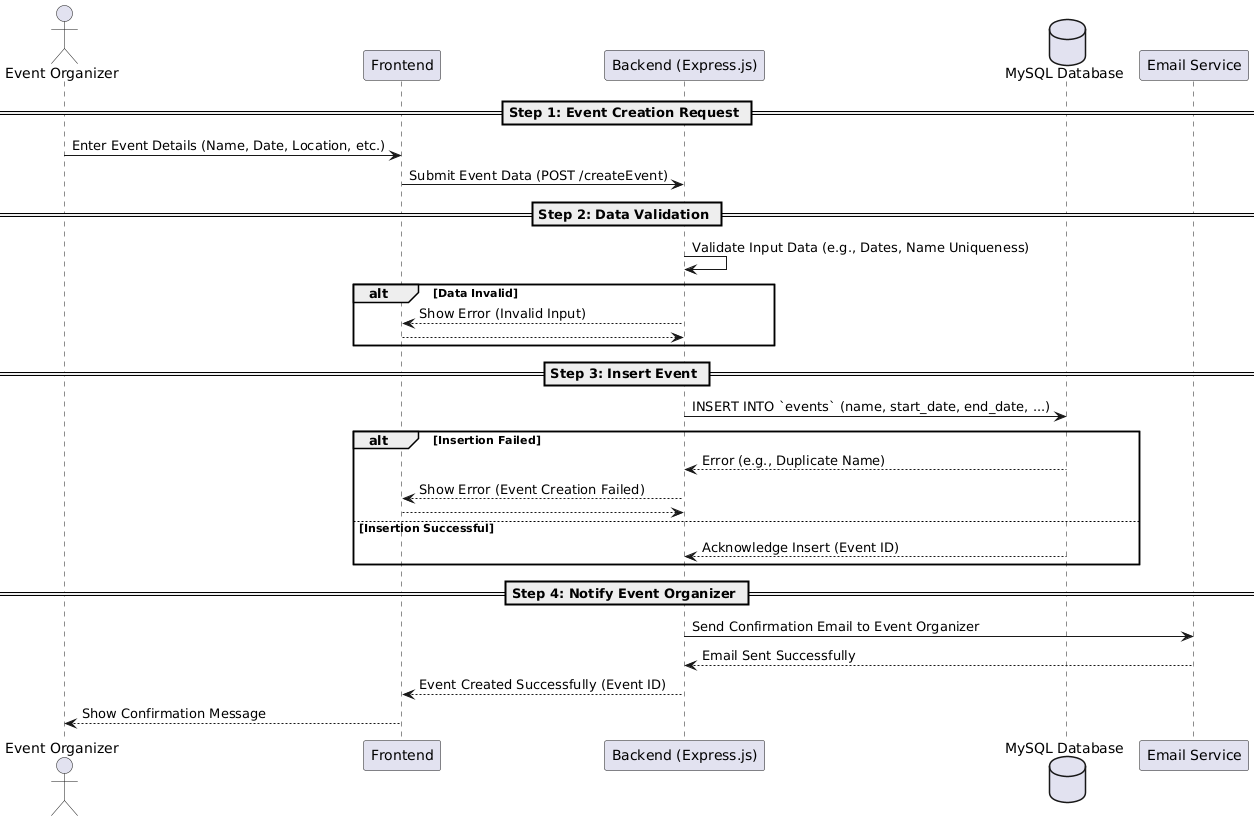

The diagram above was rendered by PlantUML. Its source (embedded in the PNG):
@startuml
actor "Event Organizer" as EO
participant "Frontend" as FE
participant "Backend (Express.js)" as BE
database "MySQL Database" as DB
participant "Email Service" as Email

== Step 1: Event Creation Request ==
EO -> FE: Enter Event Details (Name, Date, Location, etc.)
FE -> BE: Submit Event Data (POST /createEvent)

== Step 2: Data Validation ==
BE -> BE: Validate Input Data (e.g., Dates, Name Uniqueness)
alt Data Invalid
    BE --> FE: Show Error (Invalid Input)
    return
end

== Step 3: Insert Event ==
BE -> DB: INSERT INTO `events` (name, start_date, end_date, ...)
alt Insertion Failed
    DB --> BE: Error (e.g., Duplicate Name)
    BE --> FE: Show Error (Event Creation Failed)
    return
else Insertion Successful
    DB --> BE: Acknowledge Insert (Event ID)
end

== Step 4: Notify Event Organizer ==
BE -> Email: Send Confirmation Email to Event Organizer
Email --> BE: Email Sent Successfully
BE --> FE: Event Created Successfully (Event ID)
FE --> EO: Show Confirmation Message
@enduml